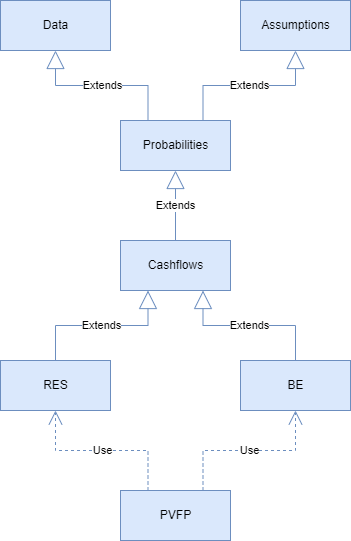

The diagram above was exported from draw.io. Its source (the exported page's mxGraphModel, read from the mxfile embedded in the PNG):
<mxGraphModel dx="1286" dy="899" grid="1" gridSize="10" guides="1" tooltips="1" connect="1" arrows="1" fold="1" page="1" pageScale="1" pageWidth="850" pageHeight="1100" math="0" shadow="0">
  <root>
    <mxCell id="0" />
    <mxCell id="1" parent="0" />
    <mxCell id="OK7gbHvyzIRkmrJWrRgi-3" value="BE" style="html=1;fillColor=#dae8fc;strokeColor=#6c8ebf;" vertex="1" parent="1">
      <mxGeometry x="470" y="450" width="110" height="50" as="geometry" />
    </mxCell>
    <mxCell id="OK7gbHvyzIRkmrJWrRgi-4" value="RES" style="html=1;fillColor=#dae8fc;strokeColor=#6c8ebf;" vertex="1" parent="1">
      <mxGeometry x="230" y="450" width="110" height="50" as="geometry" />
    </mxCell>
    <mxCell id="OK7gbHvyzIRkmrJWrRgi-5" value="PVFP" style="html=1;fillColor=#dae8fc;strokeColor=#6c8ebf;" vertex="1" parent="1">
      <mxGeometry x="350" y="580" width="110" height="50" as="geometry" />
    </mxCell>
    <mxCell id="OK7gbHvyzIRkmrJWrRgi-6" value="Cashflows" style="html=1;fillColor=#dae8fc;strokeColor=#6c8ebf;" vertex="1" parent="1">
      <mxGeometry x="350" y="330" width="110" height="50" as="geometry" />
    </mxCell>
    <mxCell id="OK7gbHvyzIRkmrJWrRgi-7" value="Probabilities" style="html=1;fillColor=#dae8fc;strokeColor=#6c8ebf;" vertex="1" parent="1">
      <mxGeometry x="350" y="210" width="110" height="50" as="geometry" />
    </mxCell>
    <mxCell id="OK7gbHvyzIRkmrJWrRgi-8" value="Assumptions" style="html=1;fillColor=#dae8fc;strokeColor=#6c8ebf;" vertex="1" parent="1">
      <mxGeometry x="470" y="90" width="110" height="50" as="geometry" />
    </mxCell>
    <mxCell id="OK7gbHvyzIRkmrJWrRgi-9" value="Data" style="html=1;fillColor=#dae8fc;strokeColor=#6c8ebf;" vertex="1" parent="1">
      <mxGeometry x="230" y="90" width="110" height="50" as="geometry" />
    </mxCell>
    <mxCell id="OK7gbHvyzIRkmrJWrRgi-10" value="Extends" style="endArrow=block;endSize=16;endFill=0;html=1;rounded=0;exitX=0.75;exitY=0;exitDx=0;exitDy=0;entryX=0.5;entryY=1;entryDx=0;entryDy=0;edgeStyle=orthogonalEdgeStyle;fillColor=#dae8fc;strokeColor=#6c8ebf;" edge="1" parent="1" source="OK7gbHvyzIRkmrJWrRgi-7" target="OK7gbHvyzIRkmrJWrRgi-8">
      <mxGeometry width="160" relative="1" as="geometry">
        <mxPoint x="390" y="460" as="sourcePoint" />
        <mxPoint x="550" y="460" as="targetPoint" />
      </mxGeometry>
    </mxCell>
    <mxCell id="OK7gbHvyzIRkmrJWrRgi-11" value="Extends" style="endArrow=block;endSize=16;endFill=0;html=1;rounded=0;entryX=0.5;entryY=1;entryDx=0;entryDy=0;edgeStyle=orthogonalEdgeStyle;exitX=0.25;exitY=0;exitDx=0;exitDy=0;fillColor=#dae8fc;strokeColor=#6c8ebf;" edge="1" parent="1" source="OK7gbHvyzIRkmrJWrRgi-7" target="OK7gbHvyzIRkmrJWrRgi-9">
      <mxGeometry width="160" relative="1" as="geometry">
        <mxPoint x="415" y="220" as="sourcePoint" />
        <mxPoint x="535" y="170" as="targetPoint" />
      </mxGeometry>
    </mxCell>
    <mxCell id="OK7gbHvyzIRkmrJWrRgi-12" value="Extends" style="endArrow=block;endSize=16;endFill=0;html=1;rounded=0;exitX=0.5;exitY=0;exitDx=0;exitDy=0;entryX=0.5;entryY=1;entryDx=0;entryDy=0;edgeStyle=orthogonalEdgeStyle;fillColor=#dae8fc;strokeColor=#6c8ebf;" edge="1" parent="1" source="OK7gbHvyzIRkmrJWrRgi-6" target="OK7gbHvyzIRkmrJWrRgi-7">
      <mxGeometry width="160" relative="1" as="geometry">
        <mxPoint x="415" y="220" as="sourcePoint" />
        <mxPoint x="535" y="170" as="targetPoint" />
      </mxGeometry>
    </mxCell>
    <mxCell id="OK7gbHvyzIRkmrJWrRgi-13" value="Extends" style="endArrow=block;endSize=16;endFill=0;html=1;rounded=0;exitX=0.5;exitY=0;exitDx=0;exitDy=0;entryX=0.25;entryY=1;entryDx=0;entryDy=0;edgeStyle=orthogonalEdgeStyle;fillColor=#dae8fc;strokeColor=#6c8ebf;" edge="1" parent="1" source="OK7gbHvyzIRkmrJWrRgi-4" target="OK7gbHvyzIRkmrJWrRgi-6">
      <mxGeometry width="160" relative="1" as="geometry">
        <mxPoint x="415" y="220" as="sourcePoint" />
        <mxPoint x="535" y="170" as="targetPoint" />
      </mxGeometry>
    </mxCell>
    <mxCell id="OK7gbHvyzIRkmrJWrRgi-14" value="Extends" style="endArrow=block;endSize=16;endFill=0;html=1;rounded=0;exitX=0.5;exitY=0;exitDx=0;exitDy=0;entryX=0.75;entryY=1;entryDx=0;entryDy=0;edgeStyle=orthogonalEdgeStyle;fillColor=#dae8fc;strokeColor=#6c8ebf;" edge="1" parent="1" source="OK7gbHvyzIRkmrJWrRgi-3" target="OK7gbHvyzIRkmrJWrRgi-6">
      <mxGeometry width="160" relative="1" as="geometry">
        <mxPoint x="305" y="440" as="sourcePoint" />
        <mxPoint x="387.5" y="390" as="targetPoint" />
      </mxGeometry>
    </mxCell>
    <mxCell id="OK7gbHvyzIRkmrJWrRgi-15" value="Use" style="endArrow=open;endSize=12;dashed=1;html=1;rounded=0;exitX=0.75;exitY=0;exitDx=0;exitDy=0;entryX=0.5;entryY=1;entryDx=0;entryDy=0;edgeStyle=orthogonalEdgeStyle;fillColor=#dae8fc;strokeColor=#6c8ebf;" edge="1" parent="1" source="OK7gbHvyzIRkmrJWrRgi-5" target="OK7gbHvyzIRkmrJWrRgi-3">
      <mxGeometry width="160" relative="1" as="geometry">
        <mxPoint x="390" y="460" as="sourcePoint" />
        <mxPoint x="550" y="460" as="targetPoint" />
      </mxGeometry>
    </mxCell>
    <mxCell id="OK7gbHvyzIRkmrJWrRgi-16" value="Use" style="endArrow=open;endSize=12;dashed=1;html=1;rounded=0;exitX=0.25;exitY=0;exitDx=0;exitDy=0;entryX=0.5;entryY=1;entryDx=0;entryDy=0;edgeStyle=orthogonalEdgeStyle;fillColor=#dae8fc;strokeColor=#6c8ebf;" edge="1" parent="1" source="OK7gbHvyzIRkmrJWrRgi-5" target="OK7gbHvyzIRkmrJWrRgi-4">
      <mxGeometry width="160" relative="1" as="geometry">
        <mxPoint x="415" y="610" as="sourcePoint" />
        <mxPoint x="505" y="510" as="targetPoint" />
      </mxGeometry>
    </mxCell>
  </root>
</mxGraphModel>